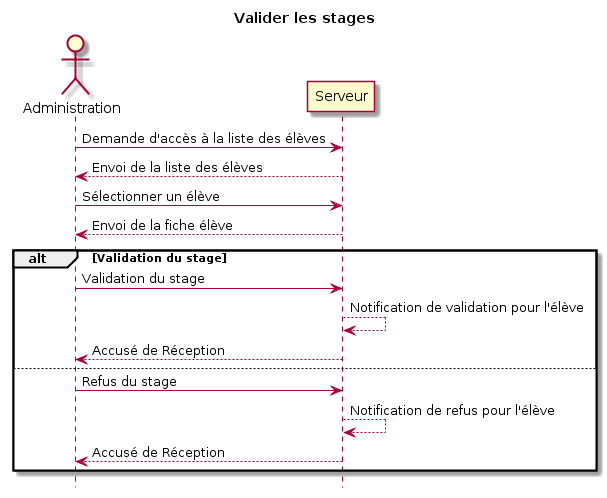

The diagram above was rendered by PlantUML. Its source (embedded in the PNG):
@startuml
title Valider les stages 

actor Administration

Administration  -> Serveur: Demande d'accès à la liste des élèves
Serveur --> Administration : Envoi de la liste des élèves

Administration  -> Serveur: Sélectionner un élève
Serveur --> Administration : Envoi de la fiche élève

alt Validation du stage
    Administration  -> Serveur: Validation du stage
     Serveur --> Serveur : Notification de validation pour l'élève
    Serveur --> Administration : Accusé de Réception
else
    Administration  -> Serveur: Refus du stage
    Serveur --> Serveur : Notification de refus pour l'élève
    Serveur --> Administration : Accusé de Réception
end

hide footbox
@enduml